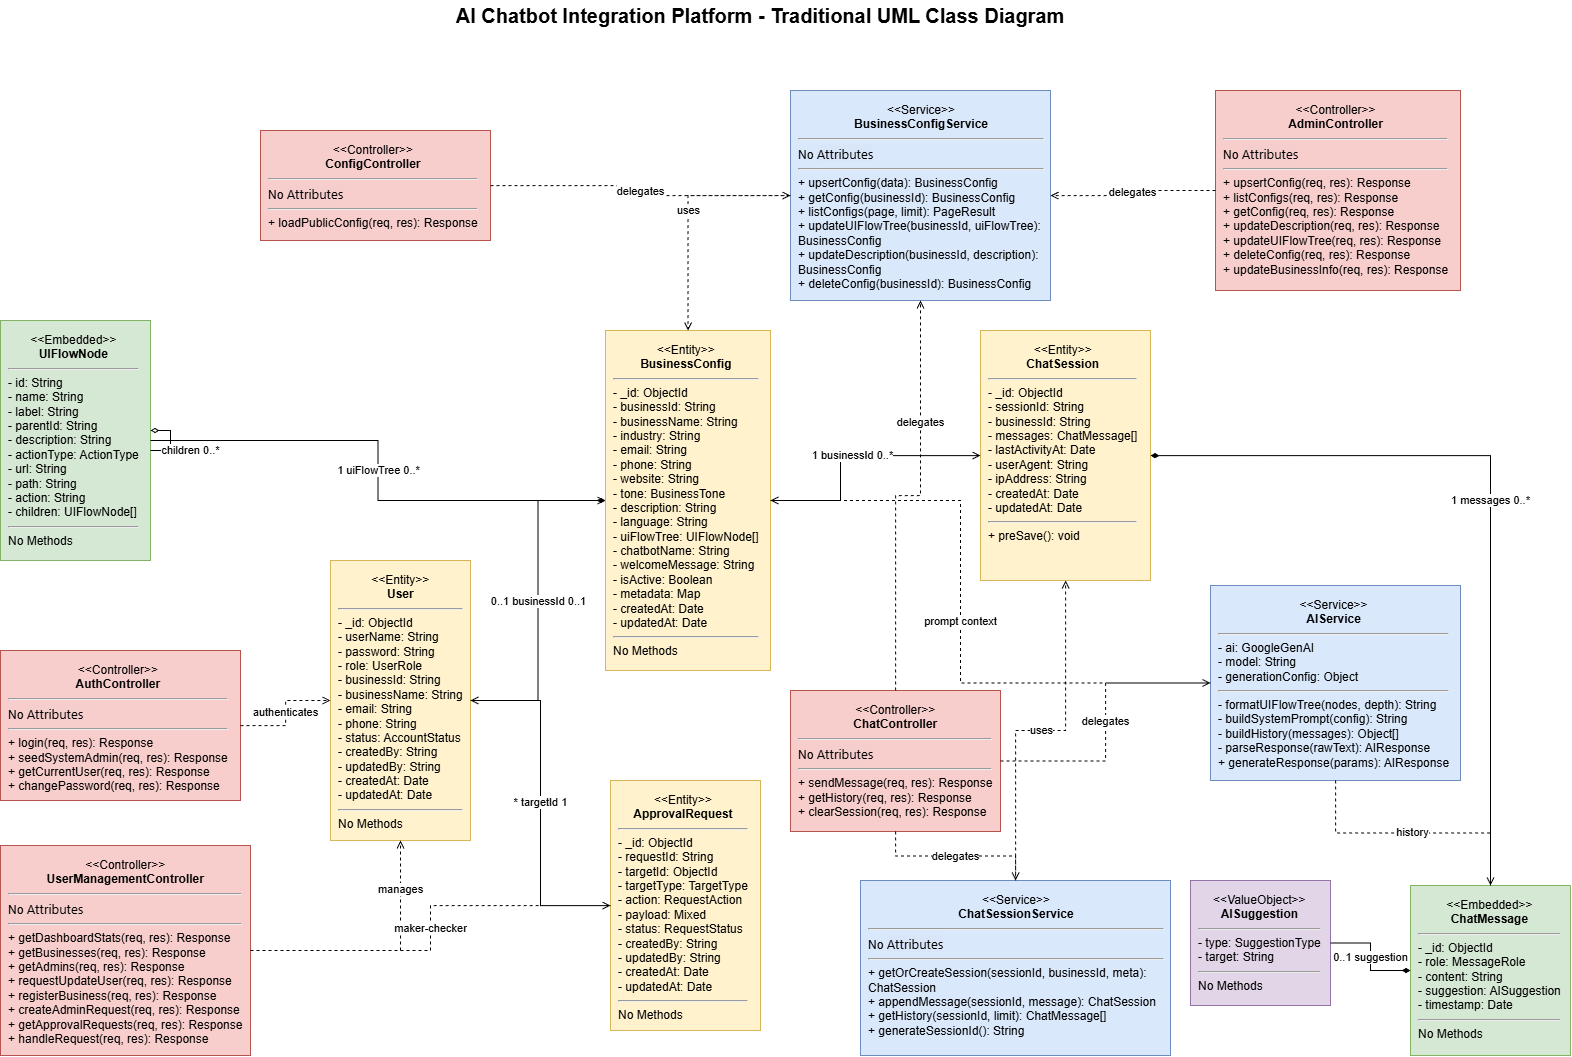

The diagram above was exported from draw.io. Its source (the exported page's mxGraphModel, read from the mxfile embedded in the PNG):
<mxGraphModel dx="1880" dy="1716" grid="1" gridSize="10" guides="1" tooltips="1" connect="1" arrows="1" fold="1" page="1" pageScale="1" pageWidth="1600" pageHeight="1350" background="#FFFFFF" math="0" shadow="0">
  <root>
    <mxCell id="0" />
    <mxCell id="1" parent="0" />
    <mxCell id="title" value="AI Chatbot Integration Platform - Traditional UML Class Diagram" style="text;html=1;strokeColor=none;fillColor=none;align=center;verticalAlign=middle;whiteSpace=wrap;rounded=0;fontSize=20;fontStyle=1;fontColor=#000000;" parent="1" vertex="1">
      <mxGeometry x="360" y="70" width="820" height="30" as="geometry" />
    </mxCell>
    <mxCell id="User" value="&lt;div align=&quot;center&quot;&gt;&amp;lt;&amp;lt;Entity&amp;gt;&amp;gt;&lt;br&gt;&lt;b&gt;User&lt;/b&gt;&lt;/div&gt;&lt;hr&gt;- _id: ObjectId&lt;br&gt;- userName: String&lt;br&gt;- password: String&lt;br&gt;- role: UserRole&lt;br&gt;- businessId: String&lt;br&gt;- businessName: String&lt;br&gt;- email: String&lt;br&gt;- phone: String&lt;br&gt;- status: AccountStatus&lt;br&gt;- createdBy: String&lt;br&gt;- updatedBy: String&lt;br&gt;- createdAt: Date&lt;br&gt;- updatedAt: Date&lt;hr&gt;No Methods" style="rounded=0;whiteSpace=wrap;html=1;align=left;verticalAlign=top;spacing=8;fillColor=#fff2cc;strokeColor=#d6b656;fontSize=12;fontColor=#000000;" parent="1" vertex="1">
      <mxGeometry x="340" y="630" width="140" height="280" as="geometry" />
    </mxCell>
    <mxCell id="BusinessConfig" value="&lt;div align=&quot;center&quot;&gt;&amp;lt;&amp;lt;Entity&amp;gt;&amp;gt;&lt;br&gt;&lt;b&gt;BusinessConfig&lt;/b&gt;&lt;/div&gt;&lt;hr&gt;- _id: ObjectId&lt;br&gt;- businessId: String&lt;br&gt;- businessName: String&lt;br&gt;- industry: String&lt;br&gt;- email: String&lt;br&gt;- phone: String&lt;br&gt;- website: String&lt;br&gt;- tone: BusinessTone&lt;br&gt;- description: String&lt;br&gt;- language: String&lt;br&gt;- uiFlowTree: UIFlowNode[]&lt;br&gt;- chatbotName: String&lt;br&gt;- welcomeMessage: String&lt;br&gt;- isActive: Boolean&lt;br&gt;- metadata: Map&lt;br&gt;- createdAt: Date&lt;br&gt;- updatedAt: Date&lt;hr&gt;No Methods" style="rounded=0;whiteSpace=wrap;html=1;align=left;verticalAlign=top;spacing=8;fillColor=#fff2cc;strokeColor=#d6b656;fontSize=12;fontColor=#000000;" parent="1" vertex="1">
      <mxGeometry x="615" y="400" width="165" height="340" as="geometry" />
    </mxCell>
    <mxCell id="UIFlowNode" value="&lt;div align=&quot;center&quot;&gt;&amp;lt;&amp;lt;Embedded&amp;gt;&amp;gt;&lt;br&gt;&lt;b&gt;UIFlowNode&lt;/b&gt;&lt;/div&gt;&lt;hr&gt;- id: String&lt;br&gt;- name: String&lt;br&gt;- label: String&lt;br&gt;- parentId: String&lt;br&gt;- description: String&lt;br&gt;- actionType: ActionType&lt;br&gt;- url: String&lt;br&gt;- path: String&lt;br&gt;- action: String&lt;br&gt;- children: UIFlowNode[]&lt;hr&gt;No Methods" style="rounded=0;whiteSpace=wrap;html=1;align=left;verticalAlign=top;spacing=8;fillColor=#d5e8d4;strokeColor=#82b366;fontSize=12;fontColor=#000000;" parent="1" vertex="1">
      <mxGeometry x="10" y="390" width="150" height="240" as="geometry" />
    </mxCell>
    <mxCell id="ApprovalRequest" value="&lt;div align=&quot;center&quot;&gt;&amp;lt;&amp;lt;Entity&amp;gt;&amp;gt;&lt;br&gt;&lt;b&gt;ApprovalRequest&lt;/b&gt;&lt;/div&gt;&lt;hr&gt;- _id: ObjectId&lt;br&gt;- requestId: String&lt;br&gt;- targetId: ObjectId&lt;br&gt;- targetType: TargetType&lt;br&gt;- action: RequestAction&lt;br&gt;- payload: Mixed&lt;br&gt;- status: RequestStatus&lt;br&gt;- createdBy: String&lt;br&gt;- updatedBy: String&lt;br&gt;- createdAt: Date&lt;br&gt;- updatedAt: Date&lt;hr&gt;No Methods" style="rounded=0;whiteSpace=wrap;html=1;align=left;verticalAlign=top;spacing=8;fillColor=#fff2cc;strokeColor=#d6b656;fontSize=12;fontColor=#000000;" parent="1" vertex="1">
      <mxGeometry x="620" y="850" width="150" height="250" as="geometry" />
    </mxCell>
    <mxCell id="ChatSession" value="&lt;div align=&quot;center&quot;&gt;&amp;lt;&amp;lt;Entity&amp;gt;&amp;gt;&lt;br&gt;&lt;b&gt;ChatSession&lt;/b&gt;&lt;/div&gt;&lt;hr&gt;- _id: ObjectId&lt;br&gt;- sessionId: String&lt;br&gt;- businessId: String&lt;br&gt;- messages: ChatMessage[]&lt;br&gt;- lastActivityAt: Date&lt;br&gt;- userAgent: String&lt;br&gt;- ipAddress: String&lt;br&gt;- createdAt: Date&lt;br&gt;- updatedAt: Date&lt;hr&gt;+ preSave(): void" style="rounded=0;whiteSpace=wrap;html=1;align=left;verticalAlign=top;spacing=8;fillColor=#fff2cc;strokeColor=#d6b656;fontSize=12;fontColor=#000000;" parent="1" vertex="1">
      <mxGeometry x="990" y="400" width="170" height="250" as="geometry" />
    </mxCell>
    <mxCell id="ChatMessage" value="&lt;div align=&quot;center&quot;&gt;&amp;lt;&amp;lt;Embedded&amp;gt;&amp;gt;&lt;br&gt;&lt;b&gt;ChatMessage&lt;/b&gt;&lt;/div&gt;&lt;hr&gt;- _id: ObjectId&lt;br&gt;- role: MessageRole&lt;br&gt;- content: String&lt;br&gt;- suggestion: AISuggestion&lt;br&gt;- timestamp: Date&lt;hr&gt;No Methods" style="rounded=0;whiteSpace=wrap;html=1;align=left;verticalAlign=top;spacing=8;fillColor=#d5e8d4;strokeColor=#82b366;fontSize=12;fontColor=#000000;" parent="1" vertex="1">
      <mxGeometry x="1420" y="955" width="160" height="170" as="geometry" />
    </mxCell>
    <mxCell id="AISuggestion" value="&lt;div align=&quot;center&quot;&gt;&amp;lt;&amp;lt;ValueObject&amp;gt;&amp;gt;&lt;br&gt;&lt;b&gt;AISuggestion&lt;/b&gt;&lt;/div&gt;&lt;hr&gt;- type: SuggestionType&lt;br&gt;- target: String&lt;hr&gt;No Methods" style="rounded=0;whiteSpace=wrap;html=1;align=left;verticalAlign=top;spacing=8;fillColor=#e1d5e7;strokeColor=#9673a6;fontSize=12;fontColor=#000000;" parent="1" vertex="1">
      <mxGeometry x="1200" y="950" width="140" height="125" as="geometry" />
    </mxCell>
    <mxCell id="BusinessConfigService" value="&lt;div align=&quot;center&quot;&gt;&amp;lt;&amp;lt;Service&amp;gt;&amp;gt;&lt;br&gt;&lt;b&gt;BusinessConfigService&lt;/b&gt;&lt;/div&gt;&lt;hr&gt;No&amp;nbsp;&lt;span style=&quot;font-family: &amp;quot;Segoe WPC&amp;quot;, &amp;quot;Segoe UI&amp;quot;, sans-serif; font-size: 13px; background-color: oklab(0.845175 0.0000383258 0.0000169277 / 0.05);&quot;&gt;Attributes&lt;/span&gt;&lt;hr&gt;+ upsertConfig(data): BusinessConfig&lt;br&gt;+ getConfig(businessId): BusinessConfig&lt;br&gt;+ listConfigs(page, limit): PageResult&lt;br&gt;+ updateUIFlowTree(businessId, uiFlowTree): BusinessConfig&lt;br&gt;+ updateDescription(businessId, description): BusinessConfig&lt;br&gt;+ deleteConfig(businessId): BusinessConfig" style="rounded=0;whiteSpace=wrap;html=1;align=left;verticalAlign=top;spacing=8;fillColor=#dae8fc;strokeColor=#6c8ebf;fontSize=12;fontColor=#000000;" parent="1" vertex="1">
      <mxGeometry x="800" y="160" width="260" height="210" as="geometry" />
    </mxCell>
    <mxCell id="ChatSessionService" value="&lt;div align=&quot;center&quot;&gt;&amp;lt;&amp;lt;Service&amp;gt;&amp;gt;&lt;br&gt;&lt;b&gt;ChatSessionService&lt;/b&gt;&lt;/div&gt;&lt;hr&gt;No&amp;nbsp;&lt;span style=&quot;font-family: &amp;quot;Segoe WPC&amp;quot;, &amp;quot;Segoe UI&amp;quot;, sans-serif; font-size: 13px; background-color: oklab(0.845175 0.0000383258 0.0000169277 / 0.05);&quot;&gt;Attributes&lt;/span&gt;&lt;hr&gt;+ getOrCreateSession(sessionId, businessId, meta): ChatSession&lt;br&gt;+ appendMessage(sessionId, message): ChatSession&lt;br&gt;+ getHistory(sessionId, limit): ChatMessage[]&lt;br&gt;+ generateSessionId(): String" style="rounded=0;whiteSpace=wrap;html=1;align=left;verticalAlign=top;spacing=8;fillColor=#dae8fc;strokeColor=#6c8ebf;fontSize=12;fontColor=#000000;" parent="1" vertex="1">
      <mxGeometry x="870" y="950" width="310" height="175" as="geometry" />
    </mxCell>
    <mxCell id="AIService" value="&lt;div align=&quot;center&quot;&gt;&amp;lt;&amp;lt;Service&amp;gt;&amp;gt;&lt;br&gt;&lt;b&gt;AIService&lt;/b&gt;&lt;/div&gt;&lt;hr&gt;- ai: GoogleGenAI&lt;br&gt;- model: String&lt;br&gt;- generationConfig: Object&lt;hr&gt;- formatUIFlowTree(nodes, depth): String&lt;br&gt;- buildSystemPrompt(config): String&lt;br&gt;- buildHistory(messages): Object[]&lt;br&gt;- parseResponse(rawText): AIResponse&lt;br&gt;+ generateResponse(params): AIResponse" style="rounded=0;whiteSpace=wrap;html=1;align=left;verticalAlign=top;spacing=8;fillColor=#dae8fc;strokeColor=#6c8ebf;fontSize=12;fontColor=#000000;" parent="1" vertex="1">
      <mxGeometry x="1220" y="655" width="250" height="195" as="geometry" />
    </mxCell>
    <mxCell id="ChatController" value="&lt;div align=&quot;center&quot;&gt;&amp;lt;&amp;lt;Controller&amp;gt;&amp;gt;&lt;br&gt;&lt;b&gt;ChatController&lt;/b&gt;&lt;/div&gt;&lt;hr&gt;No&amp;nbsp;&lt;span style=&quot;font-family: &amp;quot;Segoe WPC&amp;quot;, &amp;quot;Segoe UI&amp;quot;, sans-serif; font-size: 13px; background-color: oklab(0.845175 0.0000383258 0.0000169277 / 0.05);&quot;&gt;Attributes&lt;/span&gt;&lt;hr&gt;+ sendMessage(req, res): Response&lt;br&gt;+ getHistory(req, res): Response&lt;br&gt;+ clearSession(req, res): Response" style="rounded=0;whiteSpace=wrap;html=1;align=left;verticalAlign=top;spacing=8;fillColor=#f8cecc;strokeColor=#b85450;fontSize=12;fontColor=#000000;" parent="1" vertex="1">
      <mxGeometry x="800" y="760" width="210" height="141" as="geometry" />
    </mxCell>
    <mxCell id="AdminController" value="&lt;div align=&quot;center&quot;&gt;&amp;lt;&amp;lt;Controller&amp;gt;&amp;gt;&lt;br&gt;&lt;b&gt;AdminController&lt;/b&gt;&lt;/div&gt;&lt;hr&gt;No&amp;nbsp;&lt;span style=&quot;font-family: &amp;quot;Segoe WPC&amp;quot;, &amp;quot;Segoe UI&amp;quot;, sans-serif; font-size: 13px; background-color: oklab(0.845175 0.0000383258 0.0000169277 / 0.05);&quot;&gt;Attributes&lt;/span&gt;&lt;hr&gt;+ upsertConfig(req, res): Response&lt;br&gt;+ listConfigs(req, res): Response&lt;br&gt;+ getConfig(req, res): Response&lt;br&gt;+ updateDescription(req, res): Response&lt;br&gt;+ updateUIFlowTree(req, res): Response&lt;br&gt;+ deleteConfig(req, res): Response&lt;br&gt;+ updateBusinessInfo(req, res): Response" style="rounded=0;whiteSpace=wrap;html=1;align=left;verticalAlign=top;spacing=8;fillColor=#f8cecc;strokeColor=#b85450;fontSize=12;fontColor=#000000;" parent="1" vertex="1">
      <mxGeometry x="1225" y="160" width="245" height="200" as="geometry" />
    </mxCell>
    <mxCell id="UserManagementController" value="&lt;div align=&quot;center&quot;&gt;&amp;lt;&amp;lt;Controller&amp;gt;&amp;gt;&lt;br&gt;&lt;b&gt;UserManagementController&lt;/b&gt;&lt;/div&gt;&lt;hr&gt;No&amp;nbsp;&lt;span style=&quot;font-family: &amp;quot;Segoe WPC&amp;quot;, &amp;quot;Segoe UI&amp;quot;, sans-serif; font-size: 13px; background-color: oklab(0.845175 0.0000383258 0.0000169277 / 0.05);&quot;&gt;Attributes&lt;/span&gt;&lt;hr&gt;+ getDashboardStats(req, res): Response&lt;br&gt;+ getBusinesses(req, res): Response&lt;br&gt;+ getAdmins(req, res): Response&lt;br&gt;+ requestUpdateUser(req, res): Response&lt;br&gt;+ registerBusiness(req, res): Response&lt;br&gt;+ createAdminRequest(req, res): Response&lt;br&gt;+ getApprovalRequests(req, res): Response&lt;br&gt;+ handleRequest(req, res): Response" style="rounded=0;whiteSpace=wrap;html=1;align=left;verticalAlign=top;spacing=8;fillColor=#f8cecc;strokeColor=#b85450;fontSize=12;fontColor=#000000;" parent="1" vertex="1">
      <mxGeometry x="10" y="915" width="250" height="210" as="geometry" />
    </mxCell>
    <mxCell id="AuthController" value="&lt;div align=&quot;center&quot;&gt;&amp;lt;&amp;lt;Controller&amp;gt;&amp;gt;&lt;br&gt;&lt;b&gt;AuthController&lt;/b&gt;&lt;/div&gt;&lt;hr&gt;No&amp;nbsp;&lt;span style=&quot;font-family: &amp;quot;Segoe WPC&amp;quot;, &amp;quot;Segoe UI&amp;quot;, sans-serif; font-size: 13px; background-color: oklab(0.845175 0.0000383258 0.0000169277 / 0.05);&quot;&gt;Attributes&lt;/span&gt;&lt;hr&gt;+ login(req, res): Response&lt;br&gt;+ seedSystemAdmin(req, res): Response&lt;br&gt;+ getCurrentUser(req, res): Response&lt;br&gt;+ changePassword(req, res): Response" style="rounded=0;whiteSpace=wrap;html=1;align=left;verticalAlign=top;spacing=8;fillColor=#f8cecc;strokeColor=#b85450;fontSize=12;fontColor=#000000;" parent="1" vertex="1">
      <mxGeometry x="10" y="720" width="240" height="150" as="geometry" />
    </mxCell>
    <mxCell id="ConfigController" value="&lt;div align=&quot;center&quot;&gt;&amp;lt;&amp;lt;Controller&amp;gt;&amp;gt;&lt;br&gt;&lt;b&gt;ConfigController&lt;/b&gt;&lt;/div&gt;&lt;hr&gt;No&amp;nbsp;&lt;span style=&quot;font-family: &amp;quot;Segoe WPC&amp;quot;, &amp;quot;Segoe UI&amp;quot;, sans-serif; font-size: 13px; background-color: oklab(0.845175 0.0000383258 0.0000169277 / 0.05);&quot;&gt;Attributes  &lt;/span&gt;&lt;hr&gt;+ loadPublicConfig(req, res): Response" style="rounded=0;whiteSpace=wrap;html=1;align=left;verticalAlign=top;spacing=8;fillColor=#f8cecc;strokeColor=#b85450;fontSize=12;fontColor=#000000;" parent="1" vertex="1">
      <mxGeometry x="270" y="200" width="230" height="110" as="geometry" />
    </mxCell>
    <mxCell id="e_user_config" value="0..1 businessId 0..1" style="edgeStyle=orthogonalEdgeStyle;rounded=0;orthogonalLoop=1;jettySize=auto;html=1;endArrow=open;endFill=0;fontColor=#000000;labelBackgroundColor=#FFFFFF;strokeColor=#000000;" parent="1" source="User" target="BusinessConfig" edge="1">
      <mxGeometry relative="1" as="geometry" />
    </mxCell>
    <mxCell id="e_config_node" value="1 uiFlowTree 0..*" style="edgeStyle=orthogonalEdgeStyle;rounded=0;orthogonalLoop=1;jettySize=auto;html=1;startArrow=diamondThin;startFill=1;endArrow=none;strokeColor=#000000;fontColor=#000000;labelBackgroundColor=#FFFFFF;" parent="1" source="BusinessConfig" target="UIFlowNode" edge="1">
      <mxGeometry relative="1" as="geometry" />
    </mxCell>
    <mxCell id="e_node_self" value="children 0..*" style="edgeStyle=orthogonalEdgeStyle;rounded=0;orthogonalLoop=1;jettySize=auto;html=1;startArrow=diamondThin;startFill=0;endArrow=none;strokeColor=#000000;fontColor=#000000;labelBackgroundColor=#FFFFFF;" parent="1" source="UIFlowNode" target="UIFlowNode" edge="1">
      <mxGeometry x="0.3333" y="-20" relative="1" as="geometry">
        <mxPoint x="20" y="20" as="offset" />
      </mxGeometry>
    </mxCell>
    <mxCell id="e_config_session" value="&lt;font style=&quot;background-color: rgb(255, 255, 255);&quot; color=&quot;#000000&quot;&gt;1 businessId 0..*&lt;/font&gt;" style="edgeStyle=orthogonalEdgeStyle;rounded=0;orthogonalLoop=1;jettySize=auto;html=1;endArrow=open;endFill=0;strokeColor=#000000;" parent="1" source="BusinessConfig" target="ChatSession" edge="1">
      <mxGeometry relative="1" as="geometry">
        <Array as="points">
          <mxPoint x="850" y="570" />
          <mxPoint x="850" y="525" />
        </Array>
        <mxPoint as="offset" />
      </mxGeometry>
    </mxCell>
    <mxCell id="e_session_msg" value="1 messages 0..*" style="edgeStyle=orthogonalEdgeStyle;rounded=0;orthogonalLoop=1;jettySize=auto;html=1;startArrow=diamondThin;startFill=1;endArrow=none;strokeColor=#000000;fontColor=#000000;labelBackgroundColor=#FFFFFF;" parent="1" source="ChatSession" target="ChatMessage" edge="1">
      <mxGeometry relative="1" as="geometry">
        <mxPoint as="offset" />
      </mxGeometry>
    </mxCell>
    <mxCell id="e_msg_suggestion" value="0..1 suggestion" style="edgeStyle=orthogonalEdgeStyle;rounded=0;orthogonalLoop=1;jettySize=auto;html=1;startArrow=diamondThin;startFill=1;endArrow=none;strokeColor=#000000;fontColor=#000000;labelBackgroundColor=#FFFFFF;" parent="1" source="ChatMessage" target="AISuggestion" edge="1">
      <mxGeometry x="-0.0022" relative="1" as="geometry">
        <mxPoint as="offset" />
      </mxGeometry>
    </mxCell>
    <mxCell id="e_approval_user" value="* targetId 1" style="edgeStyle=orthogonalEdgeStyle;rounded=0;orthogonalLoop=1;jettySize=auto;html=1;endArrow=open;endFill=0;strokeColor=#000000;fontColor=#000000;labelBackgroundColor=#FFFFFF;" parent="1" source="ApprovalRequest" target="User" edge="1">
      <mxGeometry x="0.0012" relative="1" as="geometry">
        <mxPoint as="offset" />
      </mxGeometry>
    </mxCell>
    <mxCell id="d_bcs_config" value="uses" style="edgeStyle=orthogonalEdgeStyle;rounded=0;orthogonalLoop=1;jettySize=auto;html=1;dashed=1;endArrow=open;endFill=0;strokeColor=#000000;fontColor=#000000;labelBackgroundColor=#FFFFFF;" parent="1" source="BusinessConfigService" target="BusinessConfig" edge="1">
      <mxGeometry relative="1" as="geometry" />
    </mxCell>
    <mxCell id="d_css_session" value="uses" style="edgeStyle=orthogonalEdgeStyle;rounded=0;orthogonalLoop=1;jettySize=auto;html=1;dashed=1;endArrow=open;endFill=0;strokeColor=#000000;fontColor=#000000;labelBackgroundColor=#FFFFFF;" parent="1" source="ChatSessionService" target="ChatSession" edge="1">
      <mxGeometry relative="1" as="geometry" />
    </mxCell>
    <mxCell id="d_ai_config" value="prompt context" style="edgeStyle=orthogonalEdgeStyle;rounded=0;orthogonalLoop=1;jettySize=auto;html=1;dashed=1;endArrow=open;endFill=0;strokeColor=#000000;fontColor=#000000;labelBackgroundColor=#FFFFFF;" parent="1" source="AIService" target="BusinessConfig" edge="1">
      <mxGeometry relative="1" as="geometry">
        <Array as="points">
          <mxPoint x="970" y="753" />
          <mxPoint x="970" y="570" />
        </Array>
      </mxGeometry>
    </mxCell>
    <mxCell id="d_ai_msg" value="history" style="edgeStyle=orthogonalEdgeStyle;rounded=0;orthogonalLoop=1;jettySize=auto;html=1;dashed=1;endArrow=open;endFill=0;strokeColor=#000000;fontColor=#000000;labelBackgroundColor=#FFFFFF;" parent="1" source="AIService" target="ChatMessage" edge="1">
      <mxGeometry x="-0.0012" relative="1" as="geometry">
        <mxPoint as="offset" />
      </mxGeometry>
    </mxCell>
    <mxCell id="d_chat_bcs" value="delegates" style="edgeStyle=orthogonalEdgeStyle;rounded=0;orthogonalLoop=1;jettySize=auto;html=1;dashed=1;endArrow=open;endFill=0;strokeColor=#000000;fontColor=#000000;labelBackgroundColor=#FFFFFF;" parent="1" source="ChatController" target="BusinessConfigService" edge="1">
      <mxGeometry x="0.4158" relative="1" as="geometry">
        <mxPoint as="offset" />
      </mxGeometry>
    </mxCell>
    <mxCell id="d_chat_css" value="delegates" style="edgeStyle=orthogonalEdgeStyle;rounded=0;orthogonalLoop=1;jettySize=auto;html=1;dashed=1;endArrow=open;endFill=0;strokeColor=#000000;fontColor=#000000;labelBackgroundColor=#FFFFFF;" parent="1" source="ChatController" target="ChatSessionService" edge="1">
      <mxGeometry x="-0.003" relative="1" as="geometry">
        <mxPoint as="offset" />
      </mxGeometry>
    </mxCell>
    <mxCell id="d_chat_ai" value="delegates" style="edgeStyle=orthogonalEdgeStyle;rounded=0;orthogonalLoop=1;jettySize=auto;html=1;dashed=1;endArrow=open;endFill=0;strokeColor=#000000;fontColor=#000000;labelBackgroundColor=#FFFFFF;" parent="1" source="ChatController" target="AIService" edge="1">
      <mxGeometry x="-0.0021" relative="1" as="geometry">
        <mxPoint as="offset" />
      </mxGeometry>
    </mxCell>
    <mxCell id="d_admin_bcs" value="delegates" style="edgeStyle=orthogonalEdgeStyle;rounded=0;orthogonalLoop=1;jettySize=auto;html=1;dashed=1;endArrow=open;endFill=0;strokeColor=#000000;fontColor=#000000;labelBackgroundColor=#FFFFFF;" parent="1" source="AdminController" target="BusinessConfigService" edge="1">
      <mxGeometry relative="1" as="geometry" />
    </mxCell>
    <mxCell id="d_config_bcs" value="delegates" style="edgeStyle=orthogonalEdgeStyle;rounded=0;orthogonalLoop=1;jettySize=auto;html=1;dashed=1;endArrow=open;endFill=0;strokeColor=#000000;fontColor=#000000;labelBackgroundColor=#FFFFFF;" parent="1" source="ConfigController" target="BusinessConfigService" edge="1">
      <mxGeometry relative="1" as="geometry" />
    </mxCell>
    <mxCell id="d_user_mgmt_user" value="manages" style="edgeStyle=orthogonalEdgeStyle;rounded=0;orthogonalLoop=1;jettySize=auto;html=1;dashed=1;endArrow=open;endFill=0;strokeColor=#000000;fontColor=#000000;labelBackgroundColor=#FFFFFF;" parent="1" source="UserManagementController" target="User" edge="1">
      <mxGeometry x="0.6154" relative="1" as="geometry">
        <mxPoint as="offset" />
      </mxGeometry>
    </mxCell>
    <mxCell id="d_user_mgmt_approval" value="maker-checker" style="edgeStyle=orthogonalEdgeStyle;rounded=0;orthogonalLoop=1;jettySize=auto;html=1;dashed=1;endArrow=open;endFill=0;strokeColor=#000000;fontColor=#000000;labelBackgroundColor=#FFFFFF;" parent="1" source="UserManagementController" target="ApprovalRequest" edge="1">
      <mxGeometry x="0.0004" relative="1" as="geometry">
        <mxPoint as="offset" />
      </mxGeometry>
    </mxCell>
    <mxCell id="d_auth_user" value="authenticates" style="edgeStyle=orthogonalEdgeStyle;rounded=0;orthogonalLoop=1;jettySize=auto;html=1;dashed=1;endArrow=open;endFill=0;strokeColor=#000000;fontColor=#000000;labelBackgroundColor=#FFFFFF;" parent="1" source="AuthController" target="User" edge="1">
      <mxGeometry relative="1" as="geometry" />
    </mxCell>
  </root>
</mxGraphModel>